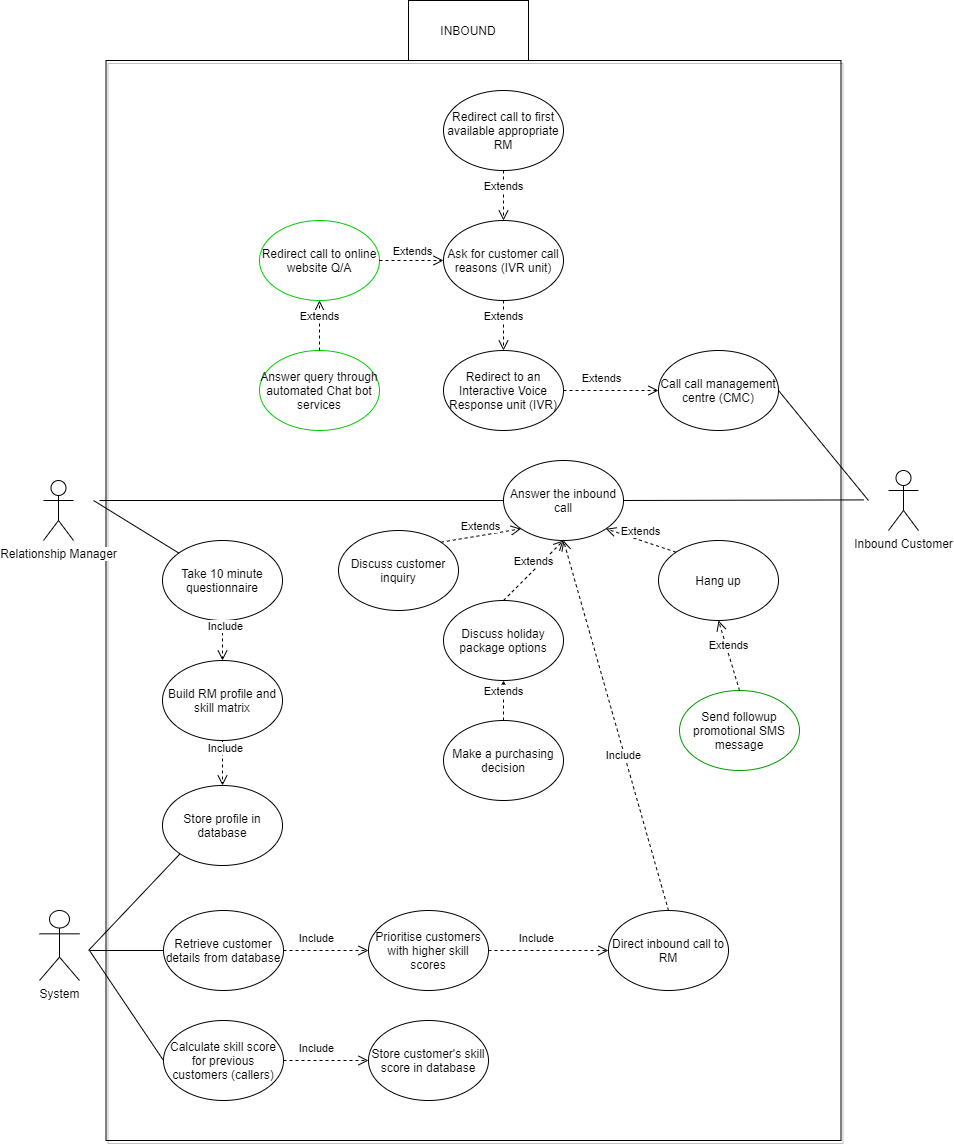

The diagram above was exported from draw.io. Its source (the exported page's mxGraphModel, read from the mxfile embedded in the PNG):
<mxGraphModel dx="5395" dy="1450" grid="1" gridSize="10" guides="1" tooltips="1" connect="1" arrows="1" fold="1" page="1" pageScale="1" pageWidth="1100" pageHeight="850" math="0" shadow="0">
  <root>
    <mxCell id="0" />
    <mxCell id="1" parent="0" />
    <mxCell id="Mc4aSANVjm9OiPYvkFEc-4" value="" style="group" vertex="1" connectable="0" parent="1">
      <mxGeometry x="-2120" y="280" width="879" height="1140" as="geometry" />
    </mxCell>
    <mxCell id="-sNekBu7JkKghqcE2RPI-137" value="" style="rounded=0;whiteSpace=wrap;html=1;shadow=1;fillColor=none;" parent="Mc4aSANVjm9OiPYvkFEc-4" vertex="1">
      <mxGeometry x="66.5" y="60" width="735" height="1080" as="geometry" />
    </mxCell>
    <mxCell id="-sNekBu7JkKghqcE2RPI-138" value="Relationship Manager" style="shape=umlActor;verticalLabelPosition=bottom;labelBackgroundColor=#ffffff;verticalAlign=top;html=1;outlineConnect=0;" parent="Mc4aSANVjm9OiPYvkFEc-4" vertex="1">
      <mxGeometry x="4" y="480" width="30" height="60" as="geometry" />
    </mxCell>
    <mxCell id="-sNekBu7JkKghqcE2RPI-139" value="Inbound Customer&lt;span style=&quot;color: rgba(0 , 0 , 0 , 0) ; font-family: monospace ; font-size: 0px ; background-color: rgb(248 , 249 , 250)&quot;&gt;%3CmxGraphModel%3E%3Croot%3E%3CmxCell%20id%3D%220%22%2F%3E%3CmxCell%20id%3D%221%22%20parent%3D%220%22%2F%3E%3CmxCell%20id%3D%222%22%20value%3D%22Relationship%20Manager%22%20style%3D%22shape%3DumlActor%3BverticalLabelPosition%3Dbottom%3BlabelBackgroundColor%3D%23ffffff%3BverticalAlign%3Dtop%3Bhtml%3D1%3BoutlineConnect%3D0%3B%22%20vertex%3D%221%22%20parent%3D%221%22%3E%3CmxGeometry%20x%3D%22120%22%20y%3D%22510%22%20width%3D%2230%22%20height%3D%2260%22%20as%3D%22geometry%22%2F%3E%3C%2FmxCell%3E%3C%2Froot%3E%3C%2FmxGraphModel%3E&lt;/span&gt;" style="shape=umlActor;verticalLabelPosition=bottom;labelBackgroundColor=#ffffff;verticalAlign=top;html=1;outlineConnect=0;" parent="Mc4aSANVjm9OiPYvkFEc-4" vertex="1">
      <mxGeometry x="849" y="470" width="30" height="60" as="geometry" />
    </mxCell>
    <mxCell id="-sNekBu7JkKghqcE2RPI-143" value="Take 10 minute questionnaire" style="ellipse;whiteSpace=wrap;html=1;" parent="Mc4aSANVjm9OiPYvkFEc-4" vertex="1">
      <mxGeometry x="123" y="540" width="120" height="80" as="geometry" />
    </mxCell>
    <mxCell id="-sNekBu7JkKghqcE2RPI-144" value="Build RM profile and skill matrix" style="ellipse;whiteSpace=wrap;html=1;" parent="Mc4aSANVjm9OiPYvkFEc-4" vertex="1">
      <mxGeometry x="123" y="660" width="120" height="80" as="geometry" />
    </mxCell>
    <mxCell id="-sNekBu7JkKghqcE2RPI-145" value="Call call management centre (CMC)" style="ellipse;whiteSpace=wrap;html=1;" parent="Mc4aSANVjm9OiPYvkFEc-4" vertex="1">
      <mxGeometry x="619" y="350" width="120" height="80" as="geometry" />
    </mxCell>
    <mxCell id="-sNekBu7JkKghqcE2RPI-146" value="Redirect to an Interactive Voice Response unit (IVR)" style="ellipse;whiteSpace=wrap;html=1;" parent="Mc4aSANVjm9OiPYvkFEc-4" vertex="1">
      <mxGeometry x="404" y="350" width="120" height="80" as="geometry" />
    </mxCell>
    <mxCell id="-sNekBu7JkKghqcE2RPI-147" value="Answer the inbound call" style="ellipse;whiteSpace=wrap;html=1;" parent="Mc4aSANVjm9OiPYvkFEc-4" vertex="1">
      <mxGeometry x="464" y="460" width="120" height="80" as="geometry" />
    </mxCell>
    <mxCell id="-sNekBu7JkKghqcE2RPI-149" value="" style="endArrow=none;html=1;exitX=1;exitY=0.5;exitDx=0;exitDy=0;" parent="Mc4aSANVjm9OiPYvkFEc-4" source="-sNekBu7JkKghqcE2RPI-145" edge="1">
      <mxGeometry width="50" height="50" relative="1" as="geometry">
        <mxPoint x="874" y="270" as="sourcePoint" />
        <mxPoint x="829" y="500" as="targetPoint" />
      </mxGeometry>
    </mxCell>
    <mxCell id="-sNekBu7JkKghqcE2RPI-151" value="" style="endArrow=none;html=1;" parent="Mc4aSANVjm9OiPYvkFEc-4" target="-sNekBu7JkKghqcE2RPI-143" edge="1">
      <mxGeometry width="50" height="50" relative="1" as="geometry">
        <mxPoint x="54" y="500" as="sourcePoint" />
        <mxPoint x="144" y="500" as="targetPoint" />
      </mxGeometry>
    </mxCell>
    <mxCell id="-sNekBu7JkKghqcE2RPI-154" value="Include" style="html=1;verticalAlign=bottom;endArrow=open;dashed=1;endSize=8;exitX=0.5;exitY=1;exitDx=0;exitDy=0;entryX=0.5;entryY=0;entryDx=0;entryDy=0;" parent="Mc4aSANVjm9OiPYvkFEc-4" source="-sNekBu7JkKghqcE2RPI-143" target="-sNekBu7JkKghqcE2RPI-144" edge="1">
      <mxGeometry x="-0.2133" y="3" relative="1" as="geometry">
        <mxPoint x="174" y="440.39" as="sourcePoint" />
        <mxPoint x="407" y="872" as="targetPoint" />
        <mxPoint as="offset" />
      </mxGeometry>
    </mxCell>
    <mxCell id="-sNekBu7JkKghqcE2RPI-159" value="" style="endArrow=none;html=1;entryX=0;entryY=0.5;entryDx=0;entryDy=0;" parent="Mc4aSANVjm9OiPYvkFEc-4" target="-sNekBu7JkKghqcE2RPI-147" edge="1">
      <mxGeometry width="50" height="50" relative="1" as="geometry">
        <mxPoint x="60" y="500" as="sourcePoint" />
        <mxPoint x="154" y="520" as="targetPoint" />
      </mxGeometry>
    </mxCell>
    <mxCell id="-sNekBu7JkKghqcE2RPI-165" value="System" style="shape=umlActor;verticalLabelPosition=bottom;labelBackgroundColor=#ffffff;verticalAlign=top;html=1;outlineConnect=0;" parent="Mc4aSANVjm9OiPYvkFEc-4" vertex="1">
      <mxGeometry y="910" width="40" height="70" as="geometry" />
    </mxCell>
    <mxCell id="-sNekBu7JkKghqcE2RPI-169" value="Store profile in database" style="ellipse;whiteSpace=wrap;html=1;" parent="Mc4aSANVjm9OiPYvkFEc-4" vertex="1">
      <mxGeometry x="123" y="785" width="120" height="80" as="geometry" />
    </mxCell>
    <mxCell id="-sNekBu7JkKghqcE2RPI-176" value="Include" style="html=1;verticalAlign=bottom;endArrow=open;dashed=1;endSize=8;entryX=0.5;entryY=0;entryDx=0;entryDy=0;exitX=0.5;exitY=1;exitDx=0;exitDy=0;" parent="Mc4aSANVjm9OiPYvkFEc-4" source="-sNekBu7JkKghqcE2RPI-144" target="-sNekBu7JkKghqcE2RPI-169" edge="1">
      <mxGeometry x="-0.2133" y="3" relative="1" as="geometry">
        <mxPoint x="234" y="1005" as="sourcePoint" />
        <mxPoint x="234" y="950" as="targetPoint" />
        <mxPoint as="offset" />
      </mxGeometry>
    </mxCell>
    <mxCell id="-sNekBu7JkKghqcE2RPI-185" value="Calculate skill score for previous customers (callers)" style="ellipse;whiteSpace=wrap;html=1;" parent="Mc4aSANVjm9OiPYvkFEc-4" vertex="1">
      <mxGeometry x="124" y="1020" width="120" height="80" as="geometry" />
    </mxCell>
    <mxCell id="-sNekBu7JkKghqcE2RPI-186" value="" style="endArrow=none;html=1;entryX=0;entryY=0.5;entryDx=0;entryDy=0;" parent="Mc4aSANVjm9OiPYvkFEc-4" target="-sNekBu7JkKghqcE2RPI-185" edge="1">
      <mxGeometry width="50" height="50" relative="1" as="geometry">
        <mxPoint x="50" y="950" as="sourcePoint" />
        <mxPoint x="165" y="930" as="targetPoint" />
      </mxGeometry>
    </mxCell>
    <mxCell id="-sNekBu7JkKghqcE2RPI-188" value="Prioritise customers with higher skill scores" style="ellipse;whiteSpace=wrap;html=1;" parent="Mc4aSANVjm9OiPYvkFEc-4" vertex="1">
      <mxGeometry x="329" y="910" width="120" height="80" as="geometry" />
    </mxCell>
    <mxCell id="qxnEMKkabpbdeejEhw7V-125" value="INBOUND" style="rounded=0;whiteSpace=wrap;html=1;" parent="Mc4aSANVjm9OiPYvkFEc-4" vertex="1">
      <mxGeometry x="369" width="120" height="60" as="geometry" />
    </mxCell>
    <mxCell id="qxnEMKkabpbdeejEhw7V-129" value="Hang up" style="ellipse;whiteSpace=wrap;html=1;" parent="Mc4aSANVjm9OiPYvkFEc-4" vertex="1">
      <mxGeometry x="619" y="540" width="120" height="80" as="geometry" />
    </mxCell>
    <mxCell id="qxnEMKkabpbdeejEhw7V-130" value="Retrieve customer details from database" style="ellipse;whiteSpace=wrap;html=1;" parent="Mc4aSANVjm9OiPYvkFEc-4" vertex="1">
      <mxGeometry x="124" y="910" width="120" height="80" as="geometry" />
    </mxCell>
    <mxCell id="qxnEMKkabpbdeejEhw7V-131" value="Store customer's skill score in database" style="ellipse;whiteSpace=wrap;html=1;" parent="Mc4aSANVjm9OiPYvkFEc-4" vertex="1">
      <mxGeometry x="329" y="1020" width="120" height="80" as="geometry" />
    </mxCell>
    <mxCell id="qxnEMKkabpbdeejEhw7V-132" value="Extends" style="html=1;verticalAlign=bottom;endArrow=open;dashed=1;endSize=8;entryX=0;entryY=0.5;entryDx=0;entryDy=0;exitX=1;exitY=0.5;exitDx=0;exitDy=0;" parent="Mc4aSANVjm9OiPYvkFEc-4" source="-sNekBu7JkKghqcE2RPI-146" target="-sNekBu7JkKghqcE2RPI-145" edge="1">
      <mxGeometry x="-0.2133" y="3" relative="1" as="geometry">
        <mxPoint x="1439" y="795" as="sourcePoint" />
        <mxPoint x="1439" y="740" as="targetPoint" />
        <mxPoint as="offset" />
      </mxGeometry>
    </mxCell>
    <mxCell id="qxnEMKkabpbdeejEhw7V-134" value="Include" style="html=1;verticalAlign=bottom;endArrow=open;dashed=1;endSize=8;entryX=0;entryY=0.5;entryDx=0;entryDy=0;exitX=1;exitY=0.5;exitDx=0;exitDy=0;" parent="Mc4aSANVjm9OiPYvkFEc-4" source="qxnEMKkabpbdeejEhw7V-130" target="-sNekBu7JkKghqcE2RPI-188" edge="1">
      <mxGeometry x="-0.2133" y="3" relative="1" as="geometry">
        <mxPoint x="605" y="420" as="sourcePoint" />
        <mxPoint x="655" y="420" as="targetPoint" />
        <mxPoint as="offset" />
      </mxGeometry>
    </mxCell>
    <mxCell id="qxnEMKkabpbdeejEhw7V-135" value="" style="endArrow=none;html=1;entryX=0;entryY=0.5;entryDx=0;entryDy=0;" parent="Mc4aSANVjm9OiPYvkFEc-4" target="qxnEMKkabpbdeejEhw7V-130" edge="1">
      <mxGeometry width="50" height="50" relative="1" as="geometry">
        <mxPoint x="50" y="950" as="sourcePoint" />
        <mxPoint x="125" y="1110.0000000000002" as="targetPoint" />
      </mxGeometry>
    </mxCell>
    <mxCell id="qxnEMKkabpbdeejEhw7V-139" value="Include" style="html=1;verticalAlign=bottom;endArrow=open;dashed=1;endSize=8;entryX=0;entryY=0.5;entryDx=0;entryDy=0;exitX=1;exitY=0.5;exitDx=0;exitDy=0;" parent="Mc4aSANVjm9OiPYvkFEc-4" source="-sNekBu7JkKghqcE2RPI-185" target="qxnEMKkabpbdeejEhw7V-131" edge="1">
      <mxGeometry x="-0.2133" y="3" relative="1" as="geometry">
        <mxPoint x="-10" y="770" as="sourcePoint" />
        <mxPoint x="-130" y="860.0000000000002" as="targetPoint" />
        <mxPoint as="offset" />
      </mxGeometry>
    </mxCell>
    <mxCell id="qxnEMKkabpbdeejEhw7V-141" value="" style="endArrow=none;html=1;exitX=1;exitY=0.5;exitDx=0;exitDy=0;" parent="Mc4aSANVjm9OiPYvkFEc-4" source="-sNekBu7JkKghqcE2RPI-147" edge="1">
      <mxGeometry width="50" height="50" relative="1" as="geometry">
        <mxPoint x="759.0000000000173" y="499.40999999999974" as="sourcePoint" />
        <mxPoint x="824" y="499.40999999999974" as="targetPoint" />
      </mxGeometry>
    </mxCell>
    <mxCell id="qxnEMKkabpbdeejEhw7V-142" value="Direct inbound call to RM" style="ellipse;whiteSpace=wrap;html=1;" parent="Mc4aSANVjm9OiPYvkFEc-4" vertex="1">
      <mxGeometry x="569" y="910" width="120" height="80" as="geometry" />
    </mxCell>
    <mxCell id="qxnEMKkabpbdeejEhw7V-143" value="Discuss holiday package options&lt;span style=&quot;color: rgba(0 , 0 , 0 , 0) ; font-family: monospace ; font-size: 0px&quot;&gt;%3CmxGraphModel%3E%3Croot%3E%3CmxCell%20id%3D%220%22%2F%3E%3CmxCell%20id%3D%221%22%20parent%3D%220%22%2F%3E%3CmxCell%20id%3D%222%22%20value%3D%22Extends%22%20style%3D%22html%3D1%3BverticalAlign%3Dbottom%3BendArrow%3Dopen%3Bdashed%3D1%3BendSize%3D8%3BexitX%3D1%3BexitY%3D0.5%3BexitDx%3D0%3BexitDy%3D0%3B%22%20edge%3D%221%22%20parent%3D%221%22%3E%3CmxGeometry%20relative%3D%221%22%20as%3D%22geometry%22%3E%3CmxPoint%20x%3D%2260%22%20y%3D%22230%22%20as%3D%22sourcePoint%22%2F%3E%3CmxPoint%20x%3D%22133.2472135819935%22%20y%3D%22212.98069051050152%22%20as%3D%22targetPoint%22%2F%3E%3CArray%20as%3D%22points%22%2F%3E%3C%2FmxGeometry%3E%3C%2FmxCell%3E%3C%2Froot%3E%3C%2FmxGraphModel%3E&lt;/span&gt;" style="ellipse;whiteSpace=wrap;html=1;" parent="Mc4aSANVjm9OiPYvkFEc-4" vertex="1">
      <mxGeometry x="404" y="600" width="120" height="80" as="geometry" />
    </mxCell>
    <mxCell id="qxnEMKkabpbdeejEhw7V-144" value="Make a purchasing decision" style="ellipse;whiteSpace=wrap;html=1;" parent="Mc4aSANVjm9OiPYvkFEc-4" vertex="1">
      <mxGeometry x="404" y="720" width="120" height="80" as="geometry" />
    </mxCell>
    <mxCell id="qxnEMKkabpbdeejEhw7V-145" value="Extends" style="html=1;verticalAlign=bottom;endArrow=open;dashed=1;endSize=8;exitX=0;exitY=0;exitDx=0;exitDy=0;entryX=1;entryY=1;entryDx=0;entryDy=0;" parent="Mc4aSANVjm9OiPYvkFEc-4" source="qxnEMKkabpbdeejEhw7V-129" target="-sNekBu7JkKghqcE2RPI-147" edge="1">
      <mxGeometry relative="1" as="geometry">
        <mxPoint x="439" y="240" as="sourcePoint" />
        <mxPoint x="474" y="310" as="targetPoint" />
        <Array as="points" />
      </mxGeometry>
    </mxCell>
    <mxCell id="qxnEMKkabpbdeejEhw7V-146" value="Extends" style="html=1;verticalAlign=bottom;endArrow=open;dashed=1;endSize=8;exitX=0.5;exitY=0;exitDx=0;exitDy=0;entryX=0.5;entryY=1;entryDx=0;entryDy=0;" parent="Mc4aSANVjm9OiPYvkFEc-4" source="qxnEMKkabpbdeejEhw7V-143" target="-sNekBu7JkKghqcE2RPI-147" edge="1">
      <mxGeometry relative="1" as="geometry">
        <mxPoint x="556.5735931288077" y="561.7157287525383" as="sourcePoint" />
        <mxPoint x="486.4264068711773" y="538.2842712474517" as="targetPoint" />
        <Array as="points" />
      </mxGeometry>
    </mxCell>
    <mxCell id="qxnEMKkabpbdeejEhw7V-147" value="Extends" style="html=1;verticalAlign=bottom;endArrow=open;dashed=1;endSize=8;exitX=0.5;exitY=0;exitDx=0;exitDy=0;entryX=0.5;entryY=1;entryDx=0;entryDy=0;" parent="Mc4aSANVjm9OiPYvkFEc-4" source="qxnEMKkabpbdeejEhw7V-144" target="qxnEMKkabpbdeejEhw7V-143" edge="1">
      <mxGeometry relative="1" as="geometry">
        <mxPoint x="444" y="600" as="sourcePoint" />
        <mxPoint x="444" y="550" as="targetPoint" />
        <Array as="points" />
      </mxGeometry>
    </mxCell>
    <mxCell id="qxnEMKkabpbdeejEhw7V-148" value="Discuss customer inquiry" style="ellipse;whiteSpace=wrap;html=1;" parent="Mc4aSANVjm9OiPYvkFEc-4" vertex="1">
      <mxGeometry x="299" y="530" width="120" height="80" as="geometry" />
    </mxCell>
    <mxCell id="qxnEMKkabpbdeejEhw7V-149" value="Extends" style="html=1;verticalAlign=bottom;endArrow=open;dashed=1;endSize=8;exitX=1;exitY=0;exitDx=0;exitDy=0;entryX=0;entryY=1;entryDx=0;entryDy=0;" parent="Mc4aSANVjm9OiPYvkFEc-4" source="qxnEMKkabpbdeejEhw7V-148" target="-sNekBu7JkKghqcE2RPI-147" edge="1">
      <mxGeometry relative="1" as="geometry">
        <mxPoint x="556.5735931288073" y="561.7157287525379" as="sourcePoint" />
        <mxPoint x="486.42640687119274" y="538.2842712474617" as="targetPoint" />
        <Array as="points" />
      </mxGeometry>
    </mxCell>
    <mxCell id="qxnEMKkabpbdeejEhw7V-150" value="Include" style="html=1;verticalAlign=bottom;endArrow=open;dashed=1;endSize=8;entryX=0;entryY=0.5;entryDx=0;entryDy=0;exitX=1;exitY=0.5;exitDx=0;exitDy=0;" parent="Mc4aSANVjm9OiPYvkFEc-4" source="-sNekBu7JkKghqcE2RPI-188" target="qxnEMKkabpbdeejEhw7V-142" edge="1">
      <mxGeometry x="-0.2133" y="3" relative="1" as="geometry">
        <mxPoint x="440" y="1010" as="sourcePoint" />
        <mxPoint x="505" y="1010" as="targetPoint" />
        <mxPoint as="offset" />
      </mxGeometry>
    </mxCell>
    <mxCell id="qxnEMKkabpbdeejEhw7V-152" value="Ask for customer call reasons (IVR unit)" style="ellipse;whiteSpace=wrap;html=1;" parent="Mc4aSANVjm9OiPYvkFEc-4" vertex="1">
      <mxGeometry x="404" y="220" width="120" height="80" as="geometry" />
    </mxCell>
    <mxCell id="qxnEMKkabpbdeejEhw7V-153" value="Extends" style="html=1;verticalAlign=bottom;endArrow=open;dashed=1;endSize=8;exitX=0.5;exitY=1;exitDx=0;exitDy=0;entryX=0.5;entryY=0;entryDx=0;entryDy=0;" parent="Mc4aSANVjm9OiPYvkFEc-4" source="qxnEMKkabpbdeejEhw7V-152" target="-sNekBu7JkKghqcE2RPI-146" edge="1">
      <mxGeometry relative="1" as="geometry">
        <mxPoint x="556.5735931288077" y="561.7157287525383" as="sourcePoint" />
        <mxPoint x="486.4264068711773" y="538.2842712474517" as="targetPoint" />
        <Array as="points" />
      </mxGeometry>
    </mxCell>
    <mxCell id="qxnEMKkabpbdeejEhw7V-154" value="Redirect call to first available appropriate RM" style="ellipse;whiteSpace=wrap;html=1;" parent="Mc4aSANVjm9OiPYvkFEc-4" vertex="1">
      <mxGeometry x="404" y="90" width="120" height="80" as="geometry" />
    </mxCell>
    <mxCell id="qxnEMKkabpbdeejEhw7V-155" value="Extends" style="html=1;verticalAlign=bottom;endArrow=open;dashed=1;endSize=8;exitX=0.5;exitY=1;exitDx=0;exitDy=0;entryX=0.5;entryY=0;entryDx=0;entryDy=0;" parent="Mc4aSANVjm9OiPYvkFEc-4" source="qxnEMKkabpbdeejEhw7V-154" target="qxnEMKkabpbdeejEhw7V-152" edge="1">
      <mxGeometry relative="1" as="geometry">
        <mxPoint x="444" y="310" as="sourcePoint" />
        <mxPoint x="444" y="360" as="targetPoint" />
        <Array as="points" />
      </mxGeometry>
    </mxCell>
    <mxCell id="Mc4aSANVjm9OiPYvkFEc-1" value="Include" style="html=1;verticalAlign=bottom;endArrow=open;dashed=1;endSize=8;entryX=0.5;entryY=1;entryDx=0;entryDy=0;exitX=0.5;exitY=0;exitDx=0;exitDy=0;" edge="1" parent="Mc4aSANVjm9OiPYvkFEc-4" source="qxnEMKkabpbdeejEhw7V-142" target="-sNekBu7JkKghqcE2RPI-147">
      <mxGeometry x="-0.2133" y="3" relative="1" as="geometry">
        <mxPoint x="539" y="850" as="sourcePoint" />
        <mxPoint x="609" y="850" as="targetPoint" />
        <mxPoint as="offset" />
      </mxGeometry>
    </mxCell>
    <mxCell id="Mc4aSANVjm9OiPYvkFEc-3" value="" style="endArrow=none;html=1;entryX=0;entryY=1;entryDx=0;entryDy=0;" edge="1" parent="Mc4aSANVjm9OiPYvkFEc-4" target="-sNekBu7JkKghqcE2RPI-169">
      <mxGeometry width="50" height="50" relative="1" as="geometry">
        <mxPoint x="49" y="950" as="sourcePoint" />
        <mxPoint x="134" y="960" as="targetPoint" />
      </mxGeometry>
    </mxCell>
    <mxCell id="Mc4aSANVjm9OiPYvkFEc-50" value="Send followup promotional SMS message" style="ellipse;whiteSpace=wrap;html=1;strokeColor=#009900;" vertex="1" parent="Mc4aSANVjm9OiPYvkFEc-4">
      <mxGeometry x="640" y="690" width="120" height="80" as="geometry" />
    </mxCell>
    <mxCell id="Mc4aSANVjm9OiPYvkFEc-51" value="Extends" style="html=1;verticalAlign=bottom;endArrow=open;dashed=1;endSize=8;exitX=0.5;exitY=0;exitDx=0;exitDy=0;entryX=0.5;entryY=1;entryDx=0;entryDy=0;" edge="1" parent="Mc4aSANVjm9OiPYvkFEc-4" source="Mc4aSANVjm9OiPYvkFEc-50" target="qxnEMKkabpbdeejEhw7V-129">
      <mxGeometry relative="1" as="geometry">
        <mxPoint x="646.5735931288068" y="561.7157287525379" as="sourcePoint" />
        <mxPoint x="576.4264068711927" y="538.2842712474619" as="targetPoint" />
        <Array as="points" />
      </mxGeometry>
    </mxCell>
    <mxCell id="Mc4aSANVjm9OiPYvkFEc-52" value="Redirect call to online website Q/A" style="ellipse;whiteSpace=wrap;html=1;strokeColor=#00CC00;" vertex="1" parent="Mc4aSANVjm9OiPYvkFEc-4">
      <mxGeometry x="220" y="220" width="120" height="80" as="geometry" />
    </mxCell>
    <mxCell id="Mc4aSANVjm9OiPYvkFEc-53" value="Extends" style="html=1;verticalAlign=bottom;endArrow=open;dashed=1;endSize=8;exitX=1;exitY=0.5;exitDx=0;exitDy=0;entryX=0;entryY=0.5;entryDx=0;entryDy=0;" edge="1" parent="Mc4aSANVjm9OiPYvkFEc-4" source="Mc4aSANVjm9OiPYvkFEc-52" target="qxnEMKkabpbdeejEhw7V-152">
      <mxGeometry relative="1" as="geometry">
        <mxPoint x="474" y="309.9999999999998" as="sourcePoint" />
        <mxPoint x="474" y="360" as="targetPoint" />
        <Array as="points" />
      </mxGeometry>
    </mxCell>
    <mxCell id="Mc4aSANVjm9OiPYvkFEc-102" value="Answer query through automated Chat bot services" style="ellipse;whiteSpace=wrap;html=1;strokeColor=#00CC00;" vertex="1" parent="Mc4aSANVjm9OiPYvkFEc-4">
      <mxGeometry x="220" y="350" width="120" height="80" as="geometry" />
    </mxCell>
    <mxCell id="Mc4aSANVjm9OiPYvkFEc-103" value="Extends" style="html=1;verticalAlign=bottom;endArrow=open;dashed=1;endSize=8;exitX=0.5;exitY=0;exitDx=0;exitDy=0;entryX=0.5;entryY=1;entryDx=0;entryDy=0;" edge="1" parent="Mc4aSANVjm9OiPYvkFEc-4" source="Mc4aSANVjm9OiPYvkFEc-102" target="Mc4aSANVjm9OiPYvkFEc-52">
      <mxGeometry relative="1" as="geometry">
        <mxPoint x="350" y="269.9999999999998" as="sourcePoint" />
        <mxPoint x="414" y="269.9999999999998" as="targetPoint" />
        <Array as="points" />
      </mxGeometry>
    </mxCell>
  </root>
</mxGraphModel>